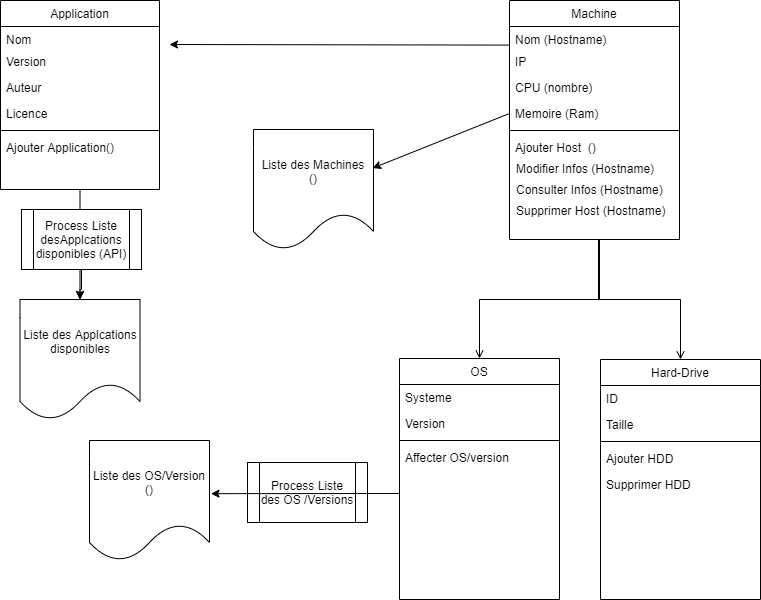

The diagram above was exported from draw.io. Its source (the exported page's mxGraphModel, read from the mxfile embedded in the PNG):
<mxGraphModel dx="1502" dy="604" grid="1" gridSize="10" guides="1" tooltips="1" connect="1" arrows="1" fold="1" page="1" pageScale="1" pageWidth="827" pageHeight="1169" math="0" shadow="0">
  <root>
    <mxCell id="WIyWlLk6GJQsqaUBKTNV-0" />
    <mxCell id="WIyWlLk6GJQsqaUBKTNV-1" parent="WIyWlLk6GJQsqaUBKTNV-0" />
    <mxCell id="zkfFHV4jXpPFQw0GAbJ--17" value="Machine" style="swimlane;fontStyle=0;align=center;verticalAlign=top;childLayout=stackLayout;horizontal=1;startSize=26;horizontalStack=0;resizeParent=1;resizeLast=0;collapsible=1;marginBottom=0;rounded=0;shadow=0;strokeWidth=1;" parent="WIyWlLk6GJQsqaUBKTNV-1" vertex="1">
      <mxGeometry x="550" y="41" width="170" height="239" as="geometry">
        <mxRectangle x="550" y="140" width="160" height="26" as="alternateBounds" />
      </mxGeometry>
    </mxCell>
    <mxCell id="zkfFHV4jXpPFQw0GAbJ--18" value="Nom (Hostname)" style="text;align=left;verticalAlign=top;spacingLeft=4;spacingRight=4;overflow=hidden;rotatable=0;points=[[0,0.5],[1,0.5]];portConstraint=eastwest;" parent="zkfFHV4jXpPFQw0GAbJ--17" vertex="1">
      <mxGeometry y="26" width="170" height="22" as="geometry" />
    </mxCell>
    <mxCell id="zkfFHV4jXpPFQw0GAbJ--19" value="IP&#10;" style="text;align=left;verticalAlign=top;spacingLeft=4;spacingRight=4;overflow=hidden;rotatable=0;points=[[0,0.5],[1,0.5]];portConstraint=eastwest;rounded=0;shadow=0;html=0;" parent="zkfFHV4jXpPFQw0GAbJ--17" vertex="1">
      <mxGeometry y="48" width="170" height="26" as="geometry" />
    </mxCell>
    <mxCell id="zkfFHV4jXpPFQw0GAbJ--20" value="CPU (nombre)&#10;" style="text;align=left;verticalAlign=top;spacingLeft=4;spacingRight=4;overflow=hidden;rotatable=0;points=[[0,0.5],[1,0.5]];portConstraint=eastwest;rounded=0;shadow=0;html=0;" parent="zkfFHV4jXpPFQw0GAbJ--17" vertex="1">
      <mxGeometry y="74" width="170" height="26" as="geometry" />
    </mxCell>
    <mxCell id="zkfFHV4jXpPFQw0GAbJ--21" value="Memoire (Ram)" style="text;align=left;verticalAlign=top;spacingLeft=4;spacingRight=4;overflow=hidden;rotatable=0;points=[[0,0.5],[1,0.5]];portConstraint=eastwest;rounded=0;shadow=0;html=0;" parent="zkfFHV4jXpPFQw0GAbJ--17" vertex="1">
      <mxGeometry y="100" width="170" height="26" as="geometry" />
    </mxCell>
    <mxCell id="zkfFHV4jXpPFQw0GAbJ--23" value="" style="line;html=1;strokeWidth=1;align=left;verticalAlign=middle;spacingTop=-1;spacingLeft=3;spacingRight=3;rotatable=0;labelPosition=right;points=[];portConstraint=eastwest;" parent="zkfFHV4jXpPFQw0GAbJ--17" vertex="1">
      <mxGeometry y="126" width="170" height="8" as="geometry" />
    </mxCell>
    <mxCell id="zkfFHV4jXpPFQw0GAbJ--24" value="Ajouter Host  () " style="text;align=left;verticalAlign=top;spacingLeft=4;spacingRight=4;overflow=hidden;rotatable=0;points=[[0,0.5],[1,0.5]];portConstraint=eastwest;" parent="zkfFHV4jXpPFQw0GAbJ--17" vertex="1">
      <mxGeometry y="134" width="170" height="26" as="geometry" />
    </mxCell>
    <mxCell id="u40hxZ3jhCfwVKccXPqG-0" value="Hard-Drive" style="swimlane;fontStyle=0;align=center;verticalAlign=top;childLayout=stackLayout;horizontal=1;startSize=26;horizontalStack=0;resizeParent=1;resizeLast=0;collapsible=1;marginBottom=0;rounded=0;shadow=0;strokeWidth=1;" parent="WIyWlLk6GJQsqaUBKTNV-1" vertex="1">
      <mxGeometry x="641" y="400" width="160" height="240" as="geometry">
        <mxRectangle x="130" y="380" width="160" height="26" as="alternateBounds" />
      </mxGeometry>
    </mxCell>
    <mxCell id="u40hxZ3jhCfwVKccXPqG-1" value="ID" style="text;align=left;verticalAlign=top;spacingLeft=4;spacingRight=4;overflow=hidden;rotatable=0;points=[[0,0.5],[1,0.5]];portConstraint=eastwest;" parent="u40hxZ3jhCfwVKccXPqG-0" vertex="1">
      <mxGeometry y="26" width="160" height="26" as="geometry" />
    </mxCell>
    <mxCell id="u40hxZ3jhCfwVKccXPqG-2" value="Taille" style="text;align=left;verticalAlign=top;spacingLeft=4;spacingRight=4;overflow=hidden;rotatable=0;points=[[0,0.5],[1,0.5]];portConstraint=eastwest;rounded=0;shadow=0;html=0;" parent="u40hxZ3jhCfwVKccXPqG-0" vertex="1">
      <mxGeometry y="52" width="160" height="26" as="geometry" />
    </mxCell>
    <mxCell id="u40hxZ3jhCfwVKccXPqG-3" value="" style="line;html=1;strokeWidth=1;align=left;verticalAlign=middle;spacingTop=-1;spacingLeft=3;spacingRight=3;rotatable=0;labelPosition=right;points=[];portConstraint=eastwest;" parent="u40hxZ3jhCfwVKccXPqG-0" vertex="1">
      <mxGeometry y="78" width="160" height="8" as="geometry" />
    </mxCell>
    <mxCell id="Qn0WvUpA2QrFleqnk-Hm-3" value="Ajouter HDD" style="text;align=left;verticalAlign=top;spacingLeft=4;spacingRight=4;overflow=hidden;rotatable=0;points=[[0,0.5],[1,0.5]];portConstraint=eastwest;rounded=0;shadow=0;html=0;" parent="u40hxZ3jhCfwVKccXPqG-0" vertex="1">
      <mxGeometry y="86" width="160" height="26" as="geometry" />
    </mxCell>
    <mxCell id="Qn0WvUpA2QrFleqnk-Hm-2" value="Supprimer HDD" style="text;align=left;verticalAlign=top;spacingLeft=4;spacingRight=4;overflow=hidden;rotatable=0;points=[[0,0.5],[1,0.5]];portConstraint=eastwest;rounded=0;shadow=0;html=0;" parent="u40hxZ3jhCfwVKccXPqG-0" vertex="1">
      <mxGeometry y="112" width="160" height="26" as="geometry" />
    </mxCell>
    <mxCell id="u40hxZ3jhCfwVKccXPqG-6" value="OS" style="swimlane;fontStyle=0;align=center;verticalAlign=top;childLayout=stackLayout;horizontal=1;startSize=26;horizontalStack=0;resizeParent=1;resizeLast=0;collapsible=1;marginBottom=0;rounded=0;shadow=0;strokeWidth=1;" parent="WIyWlLk6GJQsqaUBKTNV-1" vertex="1">
      <mxGeometry x="440" y="399" width="160" height="241" as="geometry">
        <mxRectangle x="130" y="380" width="160" height="26" as="alternateBounds" />
      </mxGeometry>
    </mxCell>
    <mxCell id="u40hxZ3jhCfwVKccXPqG-7" value="Systeme" style="text;align=left;verticalAlign=top;spacingLeft=4;spacingRight=4;overflow=hidden;rotatable=0;points=[[0,0.5],[1,0.5]];portConstraint=eastwest;" parent="u40hxZ3jhCfwVKccXPqG-6" vertex="1">
      <mxGeometry y="26" width="160" height="26" as="geometry" />
    </mxCell>
    <mxCell id="u40hxZ3jhCfwVKccXPqG-8" value="Version" style="text;align=left;verticalAlign=top;spacingLeft=4;spacingRight=4;overflow=hidden;rotatable=0;points=[[0,0.5],[1,0.5]];portConstraint=eastwest;rounded=0;shadow=0;html=0;" parent="u40hxZ3jhCfwVKccXPqG-6" vertex="1">
      <mxGeometry y="52" width="160" height="26" as="geometry" />
    </mxCell>
    <mxCell id="u40hxZ3jhCfwVKccXPqG-9" value="" style="line;html=1;strokeWidth=1;align=left;verticalAlign=middle;spacingTop=-1;spacingLeft=3;spacingRight=3;rotatable=0;labelPosition=right;points=[];portConstraint=eastwest;" parent="u40hxZ3jhCfwVKccXPqG-6" vertex="1">
      <mxGeometry y="78" width="160" height="8" as="geometry" />
    </mxCell>
    <mxCell id="Qn0WvUpA2QrFleqnk-Hm-1" value="Affecter OS/version" style="text;align=left;verticalAlign=top;spacingLeft=4;spacingRight=4;overflow=hidden;rotatable=0;points=[[0,0.5],[1,0.5]];portConstraint=eastwest;rounded=0;shadow=0;html=0;" parent="u40hxZ3jhCfwVKccXPqG-6" vertex="1">
      <mxGeometry y="86" width="160" height="26" as="geometry" />
    </mxCell>
    <mxCell id="u40hxZ3jhCfwVKccXPqG-12" value="Modifier Infos (Hostname)&#10;" style="text;align=left;verticalAlign=top;spacingLeft=4;spacingRight=4;overflow=hidden;rotatable=0;points=[[0,0.5],[1,0.5]];portConstraint=eastwest;" parent="WIyWlLk6GJQsqaUBKTNV-1" vertex="1">
      <mxGeometry x="551" y="196" width="170" height="26" as="geometry" />
    </mxCell>
    <mxCell id="u40hxZ3jhCfwVKccXPqG-13" value="Consulter Infos (Hostname)&#10;&#10;" style="text;align=left;verticalAlign=top;spacingLeft=4;spacingRight=4;overflow=hidden;rotatable=0;points=[[0,0.5],[1,0.5]];portConstraint=eastwest;" parent="WIyWlLk6GJQsqaUBKTNV-1" vertex="1">
      <mxGeometry x="551" y="217" width="170" height="26" as="geometry" />
    </mxCell>
    <mxCell id="u40hxZ3jhCfwVKccXPqG-14" value="Supprimer Host (Hostname)" style="text;align=left;verticalAlign=top;spacingLeft=4;spacingRight=4;overflow=hidden;rotatable=0;points=[[0,0.5],[1,0.5]];portConstraint=eastwest;" parent="WIyWlLk6GJQsqaUBKTNV-1" vertex="1">
      <mxGeometry x="551" y="238" width="170" height="26" as="geometry" />
    </mxCell>
    <mxCell id="7RXoFPOAR_wE_WqXzjXH-6" value="" style="edgeStyle=orthogonalEdgeStyle;rounded=0;orthogonalLoop=1;jettySize=auto;html=1;" parent="WIyWlLk6GJQsqaUBKTNV-1" source="u40hxZ3jhCfwVKccXPqG-36" target="7RXoFPOAR_wE_WqXzjXH-4" edge="1">
      <mxGeometry relative="1" as="geometry" />
    </mxCell>
    <mxCell id="u40hxZ3jhCfwVKccXPqG-36" value="Application" style="swimlane;fontStyle=0;align=center;verticalAlign=top;childLayout=stackLayout;horizontal=1;startSize=26;horizontalStack=0;resizeParent=1;resizeLast=0;collapsible=1;marginBottom=0;rounded=0;shadow=0;strokeWidth=1;" parent="WIyWlLk6GJQsqaUBKTNV-1" vertex="1">
      <mxGeometry x="41" y="41" width="159" height="189" as="geometry">
        <mxRectangle x="550" y="140" width="160" height="26" as="alternateBounds" />
      </mxGeometry>
    </mxCell>
    <mxCell id="u40hxZ3jhCfwVKccXPqG-37" value="Nom" style="text;align=left;verticalAlign=top;spacingLeft=4;spacingRight=4;overflow=hidden;rotatable=0;points=[[0,0.5],[1,0.5]];portConstraint=eastwest;" parent="u40hxZ3jhCfwVKccXPqG-36" vertex="1">
      <mxGeometry y="26" width="159" height="22" as="geometry" />
    </mxCell>
    <mxCell id="u40hxZ3jhCfwVKccXPqG-38" value="Version" style="text;align=left;verticalAlign=top;spacingLeft=4;spacingRight=4;overflow=hidden;rotatable=0;points=[[0,0.5],[1,0.5]];portConstraint=eastwest;rounded=0;shadow=0;html=0;" parent="u40hxZ3jhCfwVKccXPqG-36" vertex="1">
      <mxGeometry y="48" width="159" height="26" as="geometry" />
    </mxCell>
    <mxCell id="u40hxZ3jhCfwVKccXPqG-39" value="Auteur&#10;" style="text;align=left;verticalAlign=top;spacingLeft=4;spacingRight=4;overflow=hidden;rotatable=0;points=[[0,0.5],[1,0.5]];portConstraint=eastwest;rounded=0;shadow=0;html=0;" parent="u40hxZ3jhCfwVKccXPqG-36" vertex="1">
      <mxGeometry y="74" width="159" height="26" as="geometry" />
    </mxCell>
    <mxCell id="u40hxZ3jhCfwVKccXPqG-40" value="Licence&#10;" style="text;align=left;verticalAlign=top;spacingLeft=4;spacingRight=4;overflow=hidden;rotatable=0;points=[[0,0.5],[1,0.5]];portConstraint=eastwest;rounded=0;shadow=0;html=0;" parent="u40hxZ3jhCfwVKccXPqG-36" vertex="1">
      <mxGeometry y="100" width="159" height="26" as="geometry" />
    </mxCell>
    <mxCell id="u40hxZ3jhCfwVKccXPqG-41" value="" style="line;html=1;strokeWidth=1;align=left;verticalAlign=middle;spacingTop=-1;spacingLeft=3;spacingRight=3;rotatable=0;labelPosition=right;points=[];portConstraint=eastwest;" parent="u40hxZ3jhCfwVKccXPqG-36" vertex="1">
      <mxGeometry y="126" width="159" height="8" as="geometry" />
    </mxCell>
    <mxCell id="u40hxZ3jhCfwVKccXPqG-42" value="Ajouter Application()" style="text;align=left;verticalAlign=top;spacingLeft=4;spacingRight=4;overflow=hidden;rotatable=0;points=[[0,0.5],[1,0.5]];portConstraint=eastwest;" parent="u40hxZ3jhCfwVKccXPqG-36" vertex="1">
      <mxGeometry y="134" width="159" height="26" as="geometry" />
    </mxCell>
    <mxCell id="u40hxZ3jhCfwVKccXPqG-45" value="" style="endArrow=open;shadow=0;strokeWidth=1;rounded=0;endFill=1;edgeStyle=elbowEdgeStyle;elbow=vertical;exitX=0.5;exitY=1;exitDx=0;exitDy=0;entryX=0.5;entryY=0;entryDx=0;entryDy=0;" parent="WIyWlLk6GJQsqaUBKTNV-1" target="u40hxZ3jhCfwVKccXPqG-0" edge="1">
      <mxGeometry x="0.5" y="41" relative="1" as="geometry">
        <mxPoint x="639" y="280" as="sourcePoint" />
        <mxPoint x="744" y="360" as="targetPoint" />
        <mxPoint x="-40" y="32" as="offset" />
      </mxGeometry>
    </mxCell>
    <mxCell id="u40hxZ3jhCfwVKccXPqG-48" value="" style="endArrow=open;shadow=0;strokeWidth=1;rounded=0;endFill=1;edgeStyle=elbowEdgeStyle;elbow=vertical;" parent="WIyWlLk6GJQsqaUBKTNV-1" target="u40hxZ3jhCfwVKccXPqG-6" edge="1">
      <mxGeometry x="0.5" y="41" relative="1" as="geometry">
        <mxPoint x="640" y="280" as="sourcePoint" />
        <mxPoint x="540" y="390" as="targetPoint" />
        <mxPoint x="-40" y="32" as="offset" />
      </mxGeometry>
    </mxCell>
    <mxCell id="u40hxZ3jhCfwVKccXPqG-51" value="" style="endArrow=classic;html=1;exitX=-0.005;exitY=-0.131;exitDx=0;exitDy=0;exitPerimeter=0;" parent="WIyWlLk6GJQsqaUBKTNV-1" source="zkfFHV4jXpPFQw0GAbJ--19" edge="1">
      <mxGeometry width="50" height="50" relative="1" as="geometry">
        <mxPoint x="380" y="280" as="sourcePoint" />
        <mxPoint x="210" y="85" as="targetPoint" />
      </mxGeometry>
    </mxCell>
    <mxCell id="7RXoFPOAR_wE_WqXzjXH-1" value="Liste des Machines&lt;br&gt;()" style="shape=document;whiteSpace=wrap;html=1;boundedLbl=1;" parent="WIyWlLk6GJQsqaUBKTNV-1" vertex="1">
      <mxGeometry x="294" y="170" width="120" height="120" as="geometry" />
    </mxCell>
    <mxCell id="Qn0WvUpA2QrFleqnk-Hm-5" value="" style="edgeStyle=orthogonalEdgeStyle;rounded=0;orthogonalLoop=1;jettySize=auto;html=1;" parent="WIyWlLk6GJQsqaUBKTNV-1" source="7RXoFPOAR_wE_WqXzjXH-3" target="7RXoFPOAR_wE_WqXzjXH-4" edge="1">
      <mxGeometry relative="1" as="geometry" />
    </mxCell>
    <mxCell id="7RXoFPOAR_wE_WqXzjXH-3" value="Process Liste desApplcations disponibles (API)" style="shape=process;whiteSpace=wrap;html=1;backgroundOutline=1;" parent="WIyWlLk6GJQsqaUBKTNV-1" vertex="1">
      <mxGeometry x="62" y="250" width="120" height="60" as="geometry" />
    </mxCell>
    <mxCell id="7RXoFPOAR_wE_WqXzjXH-4" value="Liste des Applcations disponibles" style="shape=document;whiteSpace=wrap;html=1;boundedLbl=1;" parent="WIyWlLk6GJQsqaUBKTNV-1" vertex="1">
      <mxGeometry x="60.5" y="340" width="120" height="120" as="geometry" />
    </mxCell>
    <mxCell id="7RXoFPOAR_wE_WqXzjXH-8" value="" style="endArrow=classic;html=1;exitX=0;exitY=0.5;exitDx=0;exitDy=0;entryX=0.993;entryY=0.322;entryDx=0;entryDy=0;entryPerimeter=0;" parent="WIyWlLk6GJQsqaUBKTNV-1" source="zkfFHV4jXpPFQw0GAbJ--21" target="7RXoFPOAR_wE_WqXzjXH-1" edge="1">
      <mxGeometry width="50" height="50" relative="1" as="geometry">
        <mxPoint x="390" y="300" as="sourcePoint" />
        <mxPoint x="440" y="250" as="targetPoint" />
      </mxGeometry>
    </mxCell>
    <mxCell id="Qn0WvUpA2QrFleqnk-Hm-0" value="Liste des OS/Version&lt;br&gt;()" style="shape=document;whiteSpace=wrap;html=1;boundedLbl=1;" parent="WIyWlLk6GJQsqaUBKTNV-1" vertex="1">
      <mxGeometry x="130" y="481" width="120" height="120" as="geometry" />
    </mxCell>
    <mxCell id="Qn0WvUpA2QrFleqnk-Hm-4" value="Process Liste des OS /Versions" style="shape=process;whiteSpace=wrap;html=1;backgroundOutline=1;" parent="WIyWlLk6GJQsqaUBKTNV-1" vertex="1">
      <mxGeometry x="288" y="503" width="120" height="60" as="geometry" />
    </mxCell>
    <mxCell id="Qn0WvUpA2QrFleqnk-Hm-6" value="" style="endArrow=classic;html=1;entryX=1.013;entryY=0.443;entryDx=0;entryDy=0;entryPerimeter=0;" parent="WIyWlLk6GJQsqaUBKTNV-1" target="Qn0WvUpA2QrFleqnk-Hm-0" edge="1">
      <mxGeometry width="50" height="50" relative="1" as="geometry">
        <mxPoint x="440" y="534" as="sourcePoint" />
        <mxPoint x="440" y="430" as="targetPoint" />
      </mxGeometry>
    </mxCell>
  </root>
</mxGraphModel>